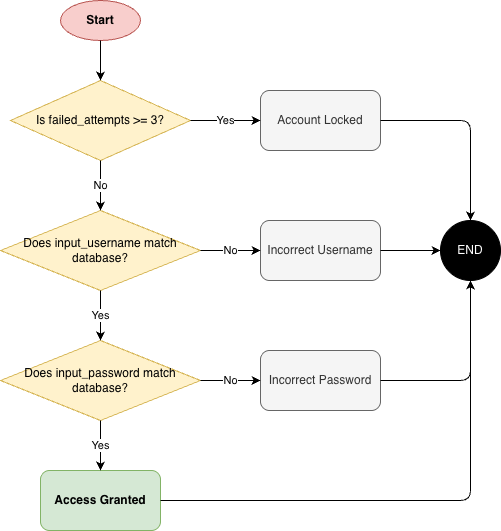

The diagram above was exported from draw.io. Its source (the exported page's mxGraphModel, read from the mxfile embedded in the PNG):
<mxGraphModel dx="711" dy="778" grid="1" gridSize="10" guides="1" tooltips="1" connect="1" arrows="1" fold="1" page="1" pageScale="1" pageWidth="827" pageHeight="1169" math="0" shadow="0">
  <root>
    <mxCell id="0" />
    <mxCell id="1" parent="0" />
    <mxCell id="2" parent="1" style="ellipse;whiteSpace=wrap;html=1;fillColor=#f8cecc;strokeColor=#b85450;fontStyle=1" value="Start" vertex="1">
      <mxGeometry height="40" width="80" x="340" y="20" as="geometry" />
    </mxCell>
    <mxCell id="3" parent="1" style="rhombus;whiteSpace=wrap;html=1;fillColor=#fff2cc;strokeColor=#d6b656;" value="Is failed_attempts &gt;= 3?" vertex="1">
      <mxGeometry height="80" width="180" x="290" y="100" as="geometry" />
    </mxCell>
    <mxCell id="4" parent="1" style="rounded=1;whiteSpace=wrap;html=1;fillColor=#f5f5f5;fontColor=#333333;strokeColor=#666666;" value="Account Locked" vertex="1">
      <mxGeometry height="60" width="120" x="540" y="110" as="geometry" />
    </mxCell>
    <mxCell id="5" parent="1" style="rhombus;whiteSpace=wrap;html=1;fillColor=#fff2cc;strokeColor=#d6b656;" value="Does input_username match database?" vertex="1">
      <mxGeometry height="80" width="200" x="280" y="230" as="geometry" />
    </mxCell>
    <mxCell id="6" parent="1" style="rounded=1;whiteSpace=wrap;html=1;fillColor=#f5f5f5;fontColor=#333333;strokeColor=#666666;" value="Incorrect Username" vertex="1">
      <mxGeometry height="60" width="120" x="540" y="240" as="geometry" />
    </mxCell>
    <mxCell id="7" parent="1" style="rhombus;whiteSpace=wrap;html=1;fillColor=#fff2cc;strokeColor=#d6b656;" value="Does input_password match database?" vertex="1">
      <mxGeometry height="80" width="200" x="280" y="360" as="geometry" />
    </mxCell>
    <mxCell id="8" parent="1" style="rounded=1;whiteSpace=wrap;html=1;fillColor=#f5f5f5;fontColor=#333333;strokeColor=#666666;" value="Incorrect Password" vertex="1">
      <mxGeometry height="60" width="120" x="540" y="370" as="geometry" />
    </mxCell>
    <mxCell id="9" parent="1" style="rounded=1;whiteSpace=wrap;html=1;fillColor=#d5e8d4;strokeColor=#82b366;fontStyle=1" value="Access Granted" vertex="1">
      <mxGeometry height="60" width="120" x="320" y="490" as="geometry" />
    </mxCell>
    <mxCell id="10" parent="1" style="ellipse;whiteSpace=wrap;html=1;fillColor=#000000;fontColor=#ffffff;" value="END" vertex="1">
      <mxGeometry height="60" width="60" x="720" y="240" as="geometry" />
    </mxCell>
    <mxCell id="11" edge="1" parent="1" source="2" style="endArrow=classic;html=1;exitX=0.5;exitY=1;entryX=0.5;entryY=0;" target="3">
      <mxGeometry relative="1" as="geometry" />
    </mxCell>
    <mxCell id="12" edge="1" parent="1" source="3" style="endArrow=classic;html=1;exitX=1;exitY=0.5;entryX=0;entryY=0.5;" target="4" value="Yes">
      <mxGeometry relative="1" as="geometry" />
    </mxCell>
    <mxCell id="13" edge="1" parent="1" source="3" style="endArrow=classic;html=1;exitX=0.5;exitY=1;entryX=0.5;entryY=0;" target="5" value="No">
      <mxGeometry relative="1" as="geometry" />
    </mxCell>
    <mxCell id="14" edge="1" parent="1" source="5" style="endArrow=classic;html=1;exitX=1;exitY=0.5;entryX=0;entryY=0.5;" target="6" value="No">
      <mxGeometry relative="1" as="geometry" />
    </mxCell>
    <mxCell id="15" edge="1" parent="1" source="5" style="endArrow=classic;html=1;exitX=0.5;exitY=1;entryX=0.5;entryY=0;" target="7" value="Yes">
      <mxGeometry relative="1" as="geometry" />
    </mxCell>
    <mxCell id="16" edge="1" parent="1" source="7" style="endArrow=classic;html=1;exitX=1;exitY=0.5;entryX=0;entryY=0.5;" target="8" value="No">
      <mxGeometry relative="1" as="geometry" />
    </mxCell>
    <mxCell id="17" edge="1" parent="1" source="7" style="endArrow=classic;html=1;exitX=0.5;exitY=1;entryX=0.5;entryY=0;" target="9" value="Yes">
      <mxGeometry relative="1" as="geometry" />
    </mxCell>
    <mxCell id="18" edge="1" parent="1" source="4" style="endArrow=classic;html=1;exitX=1;exitY=0.5;entryX=0.5;entryY=0;edgeStyle=orthogonalEdgeStyle;" target="10">
      <mxGeometry relative="1" as="geometry" />
    </mxCell>
    <mxCell id="19" edge="1" parent="1" source="6" style="endArrow=classic;html=1;exitX=1;exitY=0.5;entryX=0;entryY=0.5;" target="10">
      <mxGeometry relative="1" as="geometry" />
    </mxCell>
    <mxCell id="20" edge="1" parent="1" source="8" style="endArrow=classic;html=1;exitX=1;exitY=0.5;entryX=0.5;entryY=1;edgeStyle=orthogonalEdgeStyle;" target="10">
      <mxGeometry relative="1" as="geometry" />
    </mxCell>
    <mxCell id="21" edge="1" parent="1" source="9" style="endArrow=classic;html=1;exitX=1;exitY=0.5;entryX=0.5;entryY=1;edgeStyle=orthogonalEdgeStyle;" target="10">
      <mxGeometry relative="1" as="geometry" />
    </mxCell>
  </root>
</mxGraphModel>